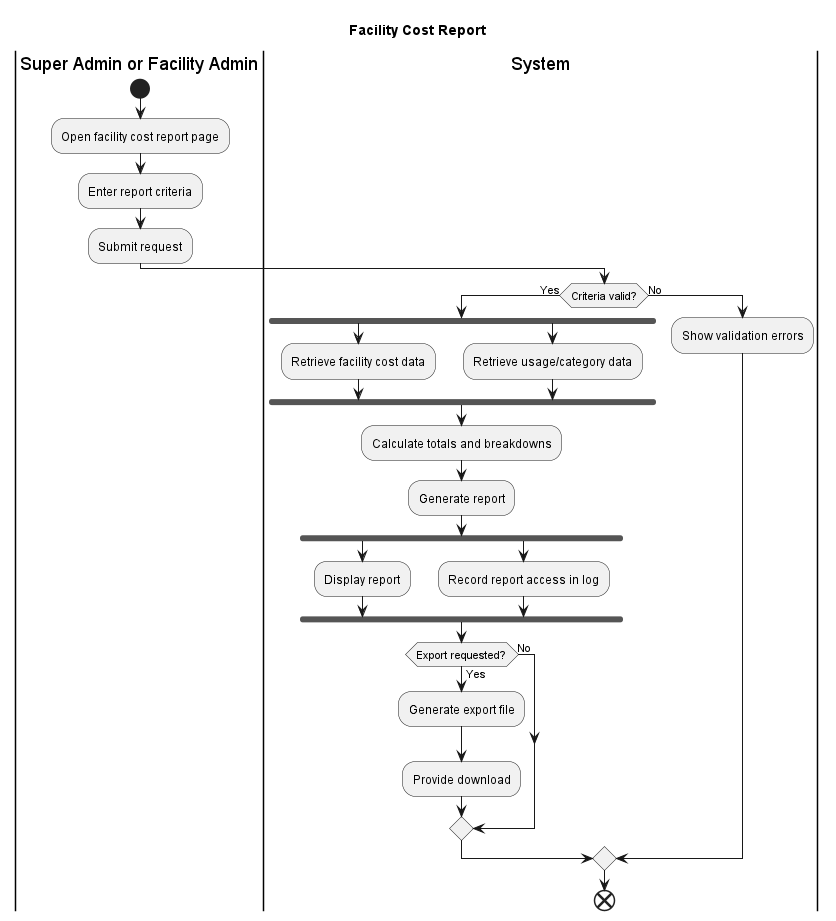

The diagram above was rendered by PlantUML. Its source (embedded in the PNG):
@startuml
title Facility Cost Report

|Super Admin or Facility Admin|
start
:Open facility cost report page;
:Enter report criteria;
:Submit request;

|System|

  if (Criteria valid?) then (Yes)

    fork
      :Retrieve facility cost data;
    fork again
      :Retrieve usage/category data;
    end fork

    :Calculate totals and breakdowns;
    :Generate report;

    fork
      :Display report;
    fork again
      :Record report access in log;
    end fork

    if (Export requested?) then (Yes)
      :Generate export file;
      :Provide download;
    else (No)  
    endif

  else (No)
    :Show validation errors;
  endif

end

@enduml